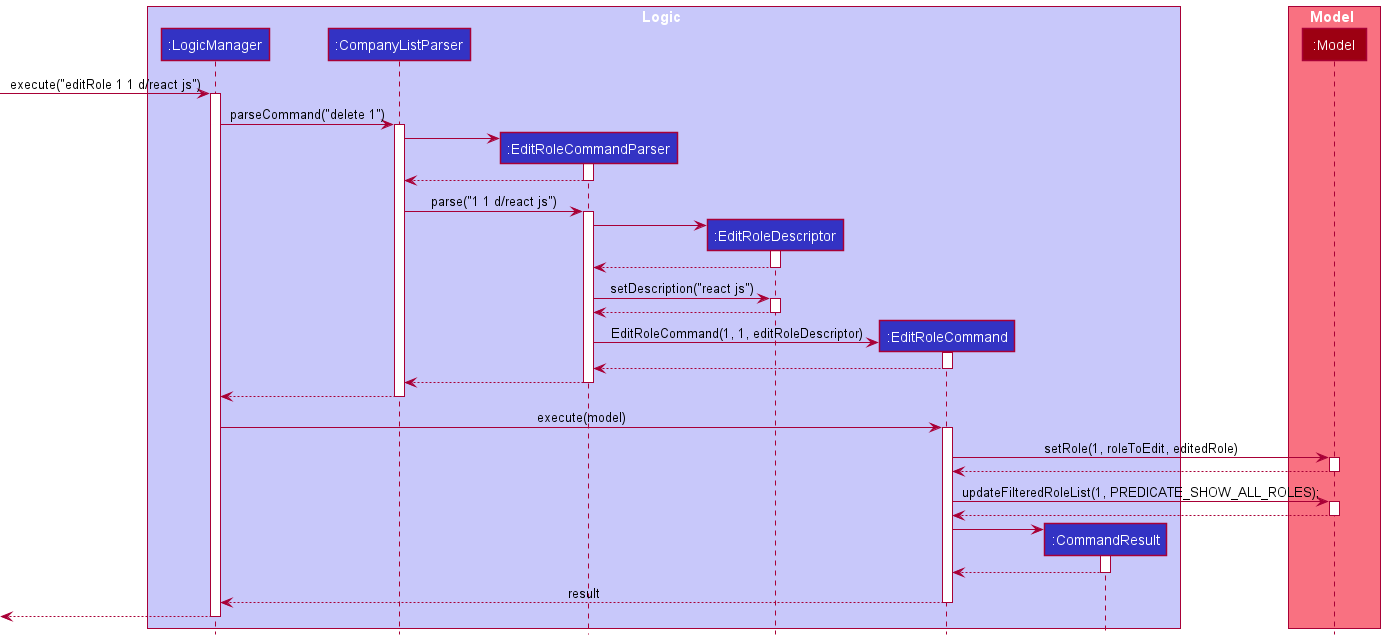

The diagram above was rendered by PlantUML. Its source (embedded in the PNG):
@startuml
!include style.puml

box Logic LOGIC_COLOR_T1
participant ":LogicManager" as LogicManager LOGIC_COLOR
participant ":CompanyListParser" as CompanyListParser LOGIC_COLOR
participant ":EditRoleCommandParser" as EditRoleCommandParser LOGIC_COLOR
participant ":EditRoleDescriptor" as EditRoleDescriptor LOGIC_COLOR
participant ":EditRoleCommand" as EditRoleCommand LOGIC_COLOR
participant ":CommandResult" as CommandResult LOGIC_COLOR
end box

box Model MODEL_COLOR_T1
participant ":Model" as Model MODEL_COLOR
end box

[-> LogicManager : execute("editRole 1 1 d/react js")
activate LogicManager

LogicManager ->CompanyListParser : parseCommand("delete 1")
activate CompanyListParser

create EditRoleCommandParser
CompanyListParser -> EditRoleCommandParser
activate EditRoleCommandParser

EditRoleCommandParser --> CompanyListParser
deactivate EditRoleCommandParser

CompanyListParser -> EditRoleCommandParser : parse("1 1 d/react js")
activate EditRoleCommandParser

create EditRoleDescriptor
EditRoleCommandParser -> EditRoleDescriptor
activate EditRoleDescriptor

EditRoleDescriptor --> EditRoleCommandParser
deactivate EditRoleDescriptor

EditRoleCommandParser -> EditRoleDescriptor : setDescription("react js")
activate EditRoleDescriptor

EditRoleDescriptor --> EditRoleCommandParser
deactivate EditRoleDescriptor

create EditRoleCommand
EditRoleCommandParser -> EditRoleCommand : EditRoleCommand(1, 1, editRoleDescriptor)
activate EditRoleCommand

EditRoleCommand --> EditRoleCommandParser
deactivate EditRoleCommand

EditRoleCommandParser --> CompanyListParser
deactivate EditRoleCommandParser

CompanyListParser --> LogicManager
deactivate CompanyListParser

LogicManager -> EditRoleCommand : execute(model)
activate EditRoleCommand

EditRoleCommand -> Model : setRole(1, roleToEdit, editedRole)
activate Model

Model --> EditRoleCommand
deactivate Model

EditRoleCommand -> Model : updateFilteredRoleList(1, PREDICATE_SHOW_ALL_ROLES);
activate Model

Model --> EditRoleCommand
deactivate Model

create CommandResult
EditRoleCommand-> CommandResult
activate CommandResult

CommandResult --> EditRoleCommand
deactivate CommandResult

EditRoleCommand --> LogicManager : result
deactivate EditRoleCommand

[<--LogicManager
deactivate LogicManager
@endum